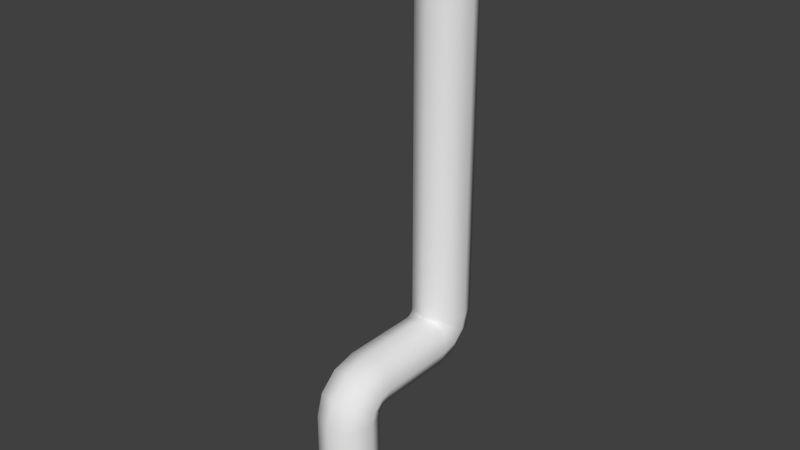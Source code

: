 # Source: pipe1.blend  (saved by Blender 2.69.0; exported with 4.5.12 LTS)
import bpy
from mathutils import Matrix  # noqa: F401  (used for matrix-valued properties, if any)

bpy.ops.wm.read_factory_settings(use_empty=True)
scene = bpy.context.scene
scene.name = 'Scene'

# ---- collections
col_collection_1 = bpy.data.collections.new('Collection 1'); scene.collection.children.link(col_collection_1)

# ---- materials (node trees are filled in below, after node groups)
mat_material_001 = bpy.data.materials.new('Material.001')
mat_material_001.alpha_threshold = 0.0
mat_material_001.use_transparent_shadow = False
mat_material_001.roughness = 0.5
mat_material_001.line_color = (0.0, 0.0, 0.0, 1.0)
mat_light = bpy.data.materials.new('Light')
mat_light.alpha_threshold = 0.0
mat_light.use_transparent_shadow = False
mat_light.pass_index = 2
mat_light.roughness = 0.5
mat_light.line_color = (0.0, 0.0, 0.0, 1.0)

# ---- material node trees

# ---- world
world_world = bpy.data.worlds.new('World'); scene.world = world_world
world_world.color = (0.05088, 0.05088, 0.05088)
world_world.use_sun_shadow = False
world_world.sun_shadow_jitter_overblur = 0.0
world_world.cycles.sampling_method = 'MANUAL'
world_world.cycles.sample_map_resolution = 256

# ---- meshes
me_plane_003 = bpy.data.meshes.new('Plane.003')
me_plane_003.from_pydata([(-7.153e-07, -2.141, 0.9389), (-0.1953, -2.141, 0.858), (-0.2762, -2.141, 0.6627), (-0.1953, -2.141, 0.4673), (-7.153e-07, -2.141, 0.3864), (0.1953, -2.141, 0.4673), (0.2762, -2.141, 0.6627), (0.1953, -2.141, 0.858), (-7.153e-07, -1.091, 0.9389), (-0.1953, -1.091, 0.858), (-0.2762, -1.091, 0.6627), (-0.1953, -1.091, 0.4673), (-7.153e-07, -1.091, 0.3864), (0.1953, -1.091, 0.4673), (0.2762, -1.091, 0.6627), (0.1953, -1.091, 0.858), (-7.153e-07, -0.8147, 0.8649), (-0.1953, -0.8551, 0.7948), (-0.2762, -0.9528, 0.6257), (-0.1953, -1.05, 0.4565), (-7.153e-07, -1.091, 0.3864), (0.1953, -1.05, 0.4565), (0.2762, -0.9528, 0.6257), (0.1953, -0.8551, 0.7948), (-8.345e-07, -0.6125, 0.6627), (-0.1953, -0.6825, 0.6222), (-0.2762, -0.8517, 0.5245), (-0.1953, -1.021, 0.4269), (-7.153e-07, -1.091, 0.3864), (0.1953, -1.021, 0.4269), (0.2762, -0.8517, 0.5245), (0.1953, -0.6825, 0.6222), (-8.345e-07, -0.5385, 0.3864), (-0.1953, -0.6194, 0.3864), (-0.2762, -0.8147, 0.3864), (-0.1953, -1.01, 0.3864), (-7.153e-07, -1.091, 0.3864), (0.1953, -1.01, 0.3864), (0.2762, -0.8147, 0.3864), (0.1953, -0.6194, 0.3864), (-8.345e-07, -0.5385, -0.3864), (-0.1953, -0.6194, -0.3864), (-0.2762, -0.8147, -0.3864), (-0.1953, -1.01, -0.3864), (-7.153e-07, -1.091, -0.3864), (0.1953, -1.01, -0.3864), (0.2762, -0.8147, -0.3864), (0.1953, -0.6194, -0.3864), (-8.345e-07, -0.5385, -0.3864), (-0.1953, -0.6085, -0.4269), (-0.2762, -0.7777, -0.5245), (-0.1953, -0.9468, -0.6222), (-7.153e-07, -1.017, -0.6627), (0.1953, -0.9468, -0.6222), (0.2762, -0.7777, -0.5245), (0.1953, -0.6085, -0.4269), (-8.345e-07, -0.5385, -0.3864), (-0.1953, -0.5789, -0.4565), (-0.2762, -0.6766, -0.6257), (-0.1953, -0.7742, -0.7948), (-7.153e-07, -0.8147, -0.8649), (0.1953, -0.7742, -0.7948), (0.2762, -0.6766, -0.6257), (0.1953, -0.5789, -0.4565), (-8.345e-07, -0.5385, -0.3864), (-0.1953, -0.5385, -0.4673), (-0.2762, -0.5385, -0.6627), (-0.1953, -0.5385, -0.858), (-8.345e-07, -0.5385, -0.9389), (0.1953, -0.5385, -0.858), (0.2762, -0.5385, -0.6627), (0.1953, -0.5385, -0.4673), (-8.345e-07, 3.439, -0.3864), (-0.1953, 3.439, -0.4673), (-0.2762, 3.439, -0.6627), (-0.1953, 3.439, -0.858), (-8.345e-07, 3.439, -0.9389), (0.1953, 3.439, -0.858), (0.2762, 3.439, -0.6627), (0.1953, 3.439, -0.4673), (-9.537e-07, 3.439, -0.2315), (-0.3049, 3.439, -0.3578), (-0.4311, 3.439, -0.6627), (-0.3049, 3.439, -0.9675), (-9.537e-07, 3.439, -1.094), (0.3049, 3.439, -0.9675), (0.4311, 3.439, -0.6627), (0.3049, 3.439, -0.3578), (-9.537e-07, 3.644, -0.2315), (-0.3049, 3.644, -0.3578), (-0.4311, 3.644, -0.6627), (-0.3049, 3.644, -0.9675), (-9.537e-07, 3.644, -1.094), (0.3049, 3.644, -0.9675), (0.4311, 3.644, -0.6627), (0.3049, 3.644, -0.3578), (-7.153e-07, -2.141, 0.9917), (-0.2326, -2.141, 0.8953), (-0.329, -2.141, 0.6627), (-0.2326, -2.141, 0.43), (-7.153e-07, -2.141, 0.3337), (0.2326, -2.141, 0.43), (0.329, -2.141, 0.6627), (0.2326, -2.141, 0.8953), (-7.153e-07, -2.315, 0.9917), (-0.2326, -2.315, 0.8953), (-0.329, -2.315, 0.6627), (-0.2326, -2.315, 0.43), (-7.153e-07, -2.315, 0.3337), (0.2326, -2.315, 0.43), (0.329, -2.315, 0.6627), (0.2326, -2.315, 0.8953), (-7.153e-07, -2.141, 0.9389), (-0.1953, -2.141, 0.858), (-0.2762, -2.141, 0.6627), (-0.1953, -2.141, 0.4673), (-7.153e-07, -2.141, 0.3864), (0.1953, -2.141, 0.4673), (0.2762, -2.141, 0.6627), (0.1953, -2.141, 0.858), (-8.345e-07, 3.439, -0.3864), (-0.1953, 3.439, -0.4673), (-0.2762, 3.439, -0.6627), (-0.1953, 3.439, -0.858), (-8.345e-07, 3.439, -0.9389), (0.1953, 3.439, -0.858), (0.2762, 3.439, -0.6627), (0.1953, 3.439, -0.4673), (-9.537e-07, 3.439, -0.2315), (-0.3049, 3.439, -0.3578), (-0.4311, 3.439, -0.6627), (-0.3049, 3.439, -0.9675), (-9.537e-07, 3.439, -1.094), (0.3049, 3.439, -0.9675), (0.4311, 3.439, -0.6627), (0.3049, 3.439, -0.3578), (-7.153e-07, -2.141, 0.9917), (-0.2326, -2.141, 0.8953), (-0.329, -2.141, 0.6627), (-0.2326, -2.141, 0.43), (-7.153e-07, -2.141, 0.3337), (0.2326, -2.141, 0.43), (0.329, -2.141, 0.6627), (0.2326, -2.141, 0.8953)], [], [(14, 6, 5, 13), (10, 2, 1, 9), (13, 5, 4, 12), (15, 8, 0, 7), (9, 1, 0, 8), (12, 4, 3, 11), (15, 7, 6, 14), (11, 3, 2, 10), (23, 16, 8, 15), (17, 9, 8, 16), (20, 12, 11, 19), (23, 15, 14, 22), (19, 11, 10, 18), (22, 14, 13, 21), (18, 10, 9, 17), (21, 13, 12, 20), (26, 18, 17, 25), (29, 21, 20, 28), (31, 24, 16, 23), (25, 17, 16, 24), (28, 20, 19, 27), (31, 23, 22, 30), (27, 19, 18, 26), (30, 22, 21, 29), (35, 27, 26, 34), (38, 30, 29, 37), (34, 26, 25, 33), (37, 29, 28, 36), (39, 32, 24, 31), (33, 25, 24, 32), (36, 28, 27, 35), (39, 31, 30, 38), (41, 33, 32, 40), (44, 36, 35, 43), (47, 39, 38, 46), (43, 35, 34, 42), (46, 38, 37, 45), (42, 34, 33, 41), (45, 37, 36, 44), (47, 40, 32, 39), (50, 42, 41, 49), (53, 45, 44, 52), (55, 48, 40, 47), (49, 41, 40, 48), (52, 44, 43, 51), (55, 47, 46, 54), (51, 43, 42, 50), (54, 46, 45, 53), (59, 51, 50, 58), (62, 54, 53, 61), (58, 50, 49, 57), (61, 53, 52, 60), (63, 56, 48, 55), (57, 49, 48, 56), (60, 52, 51, 59), (63, 55, 54, 62), (68, 60, 59, 67), (71, 63, 62, 70), (67, 59, 58, 66), (70, 62, 61, 69), (66, 58, 57, 65), (69, 61, 60, 68), (71, 64, 56, 63), (65, 57, 56, 64), (77, 69, 68, 76), (79, 72, 64, 71), (73, 65, 64, 72), (76, 68, 67, 75), (79, 71, 70, 78), (75, 67, 66, 74), (78, 70, 69, 77), (74, 66, 65, 73), (95, 87, 86, 94), (91, 83, 82, 90), (94, 86, 85, 93), (90, 82, 81, 89), (93, 85, 84, 92), (95, 88, 80, 87), (89, 81, 80, 88), (92, 84, 83, 91), (102, 110, 109, 101), (98, 106, 105, 97), (101, 109, 108, 100), (103, 96, 104, 111), (97, 105, 104, 96), (100, 108, 107, 99), (103, 111, 110, 102), (99, 107, 106, 98), (134, 126, 125, 133), (130, 122, 121, 129), (133, 125, 124, 132), (135, 128, 120, 127), (129, 121, 120, 128), (132, 124, 123, 131), (135, 127, 126, 134), (131, 123, 122, 130), (115, 139, 138, 114), (118, 142, 141, 117), (114, 138, 137, 113), (117, 141, 140, 116), (119, 112, 136, 143), (113, 137, 136, 112), (116, 140, 139, 115), (119, 143, 142, 118)])
me_plane_003.polygons.foreach_set('use_smooth', [True] * 104)
me_plane_003.materials.append(mat_material_001)
me_plane_003.materials.append(mat_light)
me_plane_003.use_remesh_preserve_volume = False
me_plane_003.use_remesh_preserve_attributes = False
me_plane_003.use_mirror_vertex_groups = False
me_plane_003.update()

# ---- objects
ob_pipe2_001 = bpy.data.objects.new('pipe2.001', me_plane_003)

# ---- transforms, parenting, visibility, modifiers, constraints
ob_pipe2_001.location = (-0.02426, -0.08511, 0.6229)
ob_pipe2_001.rotation_euler = (1.571, 0.0, 0.0)
ob_pipe2_001.scale = (0.2869, 0.2644, 0.2869)
ob_pipe2_001.lineart.crease_threshold = 0.0

# ---- collection membership
col_collection_1.objects.link(ob_pipe2_001)

# ---- scene / render settings (as saved in the file)
scene.frame_start = 1; scene.frame_end = 250; scene.frame_set(1)
scene.render.engine = 'BLENDER_EEVEE_NEXT'
scene.render.image_settings.compression = 90
scene.render.resolution_percentage = 50
scene.render.dither_intensity = 0.0
scene.cycles.use_denoising = False
scene.cycles.samples = 10
scene.cycles.sampling_pattern = 'TABULATED_SOBOL'
scene.cycles.light_sampling_threshold = 0.0
scene.cycles.use_adaptive_sampling = False
scene.cycles.use_light_tree = False
scene.cycles.blur_glossy = 0.0
scene.cycles.volume_bounces = 1
scene.cycles.pixel_filter_type = 'GAUSSIAN'
scene.cycles.sample_clamp_indirect = 0.0
scene.view_settings.view_transform = 'Standard'
bpy.context.view_layer.update()

# ---- added for rendering (the .blend has no active camera and no usable light): camera, sun
cam_auto = bpy.data.cameras.new('AutoCamera')
cam_auto.lens = 50.0
cam_auto.sensor_width = 36.0
cam_auto.clip_end = 1000.0
ob_auto_camera = bpy.data.objects.new('AutoCamera', cam_auto)
scene.collection.objects.link(ob_auto_camera)
ob_auto_camera.location = (1.55168, -1.96158, 2.05928)
ob_auto_camera.rotation_euler = (1.09748, -7.21219e-08, 0.694738)
scene.camera = ob_auto_camera
light_auto_sun = bpy.data.lights.new('AutoSun', 'SUN')
light_auto_sun.energy = 3.0
light_auto_sun.angle = 0.0523599
ob_auto_sun = bpy.data.objects.new('AutoSun', light_auto_sun)
scene.collection.objects.link(ob_auto_sun)
ob_auto_sun.rotation_euler = (0.872665, 0.174533, 0.523599)
bpy.context.view_layer.update()
